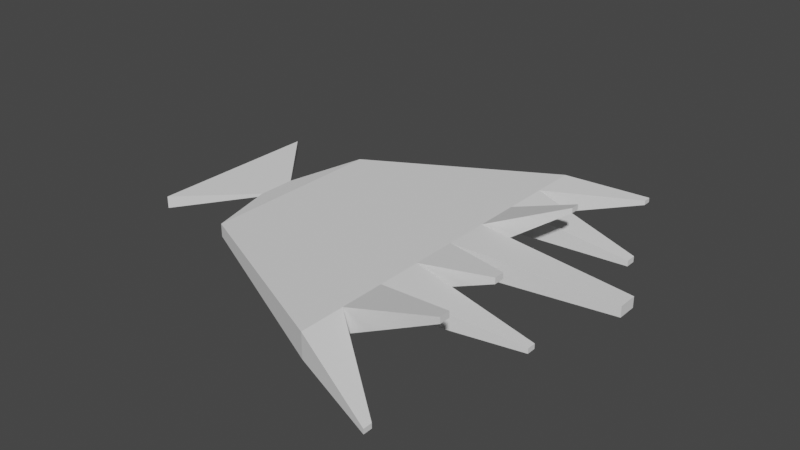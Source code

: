 # Source: Razor_Shell.blend  (saved by Blender 2.81.16; exported with 4.5.12 LTS)
import bpy
from mathutils import Matrix  # noqa: F401  (used for matrix-valued properties, if any)

bpy.ops.wm.read_factory_settings(use_empty=True)
scene = bpy.context.scene
scene.name = 'Scene'

# ---- collections
col_collection = bpy.data.collections.new('Collection'); scene.collection.children.link(col_collection)

# ---- world
world_world = bpy.data.worlds.new('World'); scene.world = world_world
world_world.use_nodes = True; world_world.node_tree.nodes.clear()
_N = world_world.node_tree.nodes; _L = world_world.node_tree.links
n0 = _N.new('ShaderNodeOutputWorld'); n0.name = 'World Output'; n0.location = (300, 300)
n1 = _N.new('ShaderNodeBackground'); n1.name = 'Background'; n1.location = (10, 300)
n1.inputs[0].default_value = (0.05088, 0.05088, 0.05088, 1.0)
_L.new(n1.outputs[0], n0.inputs[0])
n0.is_active_output = True
world_world.color = (0.05088, 0.05088, 0.05088)
world_world.use_sun_shadow = False
world_world.sun_shadow_jitter_overblur = 0.0

# ---- meshes
me_cube_010 = bpy.data.meshes.new('Cube.010')
me_cube_010.from_pydata([(-2.103, -0.9767, -0.1127), (-2.103, -0.9767, 0.02338), (-2.103, 1.023, -0.1127), (-2.103, 1.023, 0.02338), (-0.103, -1.927, -0.1774), (-0.103, -1.927, 0.08803), (-0.103, 1.973, -0.1774), (-0.103, 1.973, 0.08803), (-2.371, 0.2304, -0.05876), (-2.371, -0.1839, -0.05876), (-2.371, -0.1839, -0.03057), (-2.371, 0.2304, -0.03057), (-2.978, 0.9555, -0.1081), (-2.978, -0.909, -0.1081), (-2.978, -0.909, 0.01877), (-2.978, 0.9555, 0.01877), (-0.103, 0.02328, -0.1774), (-0.103, 0.02328, 0.08803), (-0.103, 0.9984, -0.1774), (-0.103, -0.9518, 0.08803), (-0.103, -0.9518, -0.1774), (-0.103, 0.9984, 0.08803), (-0.103, 1.486, -0.1774), (-0.103, -1.439, 0.08803), (-0.103, -0.4643, -0.1774), (-0.103, 0.5108, 0.08803), (-0.103, 0.5108, -0.1774), (-0.103, -0.4643, 0.08803), (-0.103, -1.439, -0.1774), (-0.103, 1.486, 0.08803), (0.7303, 2.25, -0.06861), (0.7303, 2.162, -0.06861), (0.7303, 2.25, -0.02072), (0.7303, 2.162, -0.02072), (0.7435, 0.7057, 0.4007), (0.7435, 0.8035, 0.4007), (0.7435, 0.8035, 0.4539), (0.7435, 0.7057, 0.4539), (0.6878, -0.3892, 0.1307), (0.6878, -0.2721, 0.1307), (0.6878, -0.2721, 0.1944), (0.6878, -0.3892, 0.1944), (1.102, 1.298, -0.1644), (1.102, 1.186, -0.1644), (1.102, 1.186, -0.2253), (1.102, 1.298, -0.2253), (1.602, 0.3715, 0.01219), (1.602, 0.1626, 0.01219), (1.602, 0.1626, -0.1015), (1.602, 0.3715, -0.1015), (0.8322, -2.15, -0.2248), (0.8322, -2.244, -0.2248), (0.8322, -2.244, -0.2761), (0.8322, -2.15, -0.2761), (0.9333, -1.467, 0.3541), (0.9333, -1.351, 0.3541), (0.9333, -1.351, 0.417), (0.9333, -1.467, 0.417), (1.284, -0.6609, -0.08017), (1.284, -0.7551, -0.08017), (1.284, -0.7551, -0.1314), (1.284, -0.6609, -0.1314)], [], [(1, 3, 11, 10), (2, 3, 7, 6), (4, 5, 1, 0), (22, 45, 44, 18, 26, 49, 48, 16, 24, 61, 60, 20, 28, 53, 52, 4, 0, 2, 6), (11, 8, 12, 15), (2, 0, 9, 8), (3, 2, 8, 11), (0, 1, 10, 9), (13, 14, 15, 12), (9, 10, 14, 13), (10, 11, 15, 14), (8, 9, 13, 12), (29, 21, 43, 42), (35, 36, 37, 34), (22, 6, 30, 31), (21, 18, 44, 43), (40, 41, 38, 39), (24, 16, 39, 38), (26, 34, 37, 25), (21, 25, 37, 36), (17, 27, 41, 40), (26, 25, 46, 49), (30, 32, 33, 31), (7, 29, 33, 32), (6, 7, 32, 30), (4, 52, 51, 5), (26, 18, 35, 34), (45, 42, 43, 44), (29, 22, 31, 33), (24, 27, 58, 61), (49, 46, 47, 48), (17, 16, 48, 47), (17, 47, 46, 25, 21, 29, 7, 3, 1, 5, 23, 19, 27), (53, 50, 51, 52), (23, 5, 51, 50), (21, 36, 35, 18), (28, 23, 50, 53), (28, 54, 57, 23), (56, 57, 54, 55), (19, 23, 57, 56), (20, 19, 56, 55), (28, 20, 55, 54), (29, 42, 45, 22), (58, 59, 60, 61), (16, 17, 40, 39), (24, 38, 41, 27), (19, 20, 60, 59), (27, 19, 59, 58)])
_uv = me_cube_010.uv_layers.new(name='UVMap')
_uv.uv.foreach_set('vector', [0.875, 0.75, 0.875, 0.5, 0.875, 0.5, 0.875, 0.75, 0.375, 0.25, 0.625, 0.25, 0.625, 0.5, 0.375, 0.5, 0.375, 0.75, 0.625, 0.75, 0.625, 1.0, 0.375, 1.0, 0.375, 0.5312, 0.375, 0.5312, 0.375, 0.5625, 0.375, 0.5625, 0.375, 0.5938, 0.375, 0.5938, 0.375, 0.625, 0.375, 0.625, 0.375, 0.6562, 0.375, 0.6562, 0.375, 0.6875, 0.375, 0.6875, 0.375, 0.7188, 0.375, 0.7188, 0.375, 0.75, 0.375, 0.75, 0.125, 0.75, 0.125, 0.5, 0.375, 0.5, 0.625, 0.25, 0.375, 0.25, 0.375, 0.25, 0.625, 0.25, 0.125, 0.5, 0.125, 0.75, 0.125, 0.75, 0.125, 0.5, 0.625, 0.25, 0.375, 0.25, 0.375, 0.25, 0.625, 0.25, 0.375, 1.0, 0.625, 1.0, 0.625, 1.0, 0.375, 1.0, 0.375, 0.0, 0.625, 0.0, 0.625, 0.25, 0.375, 0.25, 0.375, 1.0, 0.625, 1.0, 0.625, 1.0, 0.375, 1.0, 0.875, 0.75, 0.875, 0.5, 0.875, 0.5, 0.875, 0.75, 0.125, 0.5, 0.125, 0.75, 0.125, 0.75, 0.125, 0.5, 0.625, 0.5312, 0.625, 0.5625, 0.625, 0.5625, 0.625, 0.5312, 0.375, 0.5625, 0.625, 0.5625, 0.625, 0.5938, 0.375, 0.5938, 0.375, 0.5312, 0.375, 0.5, 0.375, 0.5, 0.375, 0.5312, 0.625, 0.5625, 0.375, 0.5625, 0.375, 0.5625, 0.625, 0.5625, 0.625, 0.625, 0.625, 0.6562, 0.375, 0.6562, 0.375, 0.625, 0.375, 0.6562, 0.375, 0.625, 0.375, 0.625, 0.375, 0.6562, 0.375, 0.5938, 0.375, 0.5938, 0.625, 0.5938, 0.625, 0.5938, 0.625, 0.5625, 0.625, 0.5938, 0.625, 0.5938, 0.625, 0.5625, 0.625, 0.625, 0.625, 0.6562, 0.625, 0.6562, 0.625, 0.625, 0.375, 0.5938, 0.625, 0.5938, 0.625, 0.5938, 0.375, 0.5938, 0.375, 0.5, 0.625, 0.5, 0.625, 0.5312, 0.375, 0.5312, 0.625, 0.5, 0.625, 0.5312, 0.625, 0.5312, 0.625, 0.5, 0.375, 0.5, 0.625, 0.5, 0.625, 0.5, 0.375, 0.5, 0.375, 0.75, 0.375, 0.75, 0.625, 0.75, 0.625, 0.75, 0.375, 0.5938, 0.375, 0.5625, 0.375, 0.5625, 0.375, 0.5938, 0.375, 0.5312, 0.625, 0.5312, 0.625, 0.5625, 0.375, 0.5625, 0.625, 0.5312, 0.375, 0.5312, 0.375, 0.5312, 0.625, 0.5312, 0.375, 0.6562, 0.625, 0.6562, 0.625, 0.6562, 0.375, 0.6562, 0.375, 0.5938, 0.625, 0.5938, 0.625, 0.625, 0.375, 0.625, 0.625, 0.625, 0.375, 0.625, 0.375, 0.625, 0.625, 0.625, 0.625, 0.625, 0.625, 0.625, 0.625, 0.5938, 0.625, 0.5938, 0.625, 0.5625, 0.625, 0.5312, 0.625, 0.5, 0.875, 0.5, 0.875, 0.75, 0.625, 0.75, 0.625, 0.7188, 0.625, 0.6875, 0.625, 0.6562, 0.375, 0.7188, 0.625, 0.7188, 0.625, 0.75, 0.375, 0.75, 0.625, 0.7188, 0.625, 0.75, 0.625, 0.75, 0.625, 0.7188, 0.625, 0.5625, 0.625, 0.5625, 0.375, 0.5625, 0.375, 0.5625, 0.375, 0.7188, 0.625, 0.7188, 0.625, 0.7188, 0.375, 0.7188, 0.375, 0.7188, 0.375, 0.7188, 0.625, 0.7188, 0.625, 0.7188, 0.625, 0.6875, 0.625, 0.7188, 0.375, 0.7188, 0.375, 0.6875, 0.625, 0.6875, 0.625, 0.7188, 0.625, 0.7188, 0.625, 0.6875, 0.375, 0.6875, 0.625, 0.6875, 0.625, 0.6875, 0.375, 0.6875, 0.375, 0.7188, 0.375, 0.6875, 0.375, 0.6875, 0.375, 0.7188, 0.625, 0.5312, 0.625, 0.5312, 0.375, 0.5312, 0.375, 0.5312, 0.625, 0.6562, 0.625, 0.6875, 0.375, 0.6875, 0.375, 0.6562, 0.375, 0.625, 0.625, 0.625, 0.625, 0.625, 0.375, 0.625, 0.375, 0.6562, 0.375, 0.6562, 0.625, 0.6562, 0.625, 0.6562, 0.625, 0.6875, 0.375, 0.6875, 0.375, 0.6875, 0.625, 0.6875, 0.625, 0.6562, 0.625, 0.6875, 0.625, 0.6875, 0.625, 0.6562])
me_cube_010.use_remesh_fix_poles = True
me_cube_010.use_remesh_preserve_attributes = False
me_cube_010.use_mirror_vertex_groups = False
me_cube_010.update()

# ---- objects
ob_cube = bpy.data.objects.new('Cube', me_cube_010)

# ---- transforms, parenting, visibility, modifiers, constraints
ob_cube.location = (1.103, -0.02328, 0.9766)
ob_cube.lineart.crease_threshold = 0.0

# ---- collection membership
col_collection.objects.link(ob_cube)

# ---- scene / render settings (as saved in the file)
scene.frame_start = 1; scene.frame_end = 250; scene.frame_set(1)
scene.render.engine = 'BLENDER_EEVEE_NEXT'
scene.cycles.use_denoising = False
scene.cycles.samples = 128
scene.cycles.sampling_pattern = 'TABULATED_SOBOL'
scene.cycles.use_adaptive_sampling = False
scene.cycles.use_light_tree = False
scene.view_settings.view_transform = 'Filmic'
bpy.context.view_layer.update()

# ---- added for rendering (the .blend has no active camera and no usable light): camera, sun
cam_auto = bpy.data.cameras.new('AutoCamera')
cam_auto.lens = 50.0
cam_auto.sensor_width = 36.0
cam_auto.clip_end = 1000.0
ob_auto_camera = bpy.data.objects.new('AutoCamera', cam_auto)
scene.collection.objects.link(ob_auto_camera)
ob_auto_camera.location = (6.39048, -7.19042, 5.84582)
ob_auto_camera.rotation_euler = (1.09748, -7.21219e-08, 0.694738)
scene.camera = ob_auto_camera
light_auto_sun = bpy.data.lights.new('AutoSun', 'SUN')
light_auto_sun.energy = 3.0
light_auto_sun.angle = 0.0523599
ob_auto_sun = bpy.data.objects.new('AutoSun', light_auto_sun)
scene.collection.objects.link(ob_auto_sun)
ob_auto_sun.rotation_euler = (0.872665, 0.174533, 0.523599)
bpy.context.view_layer.update()

